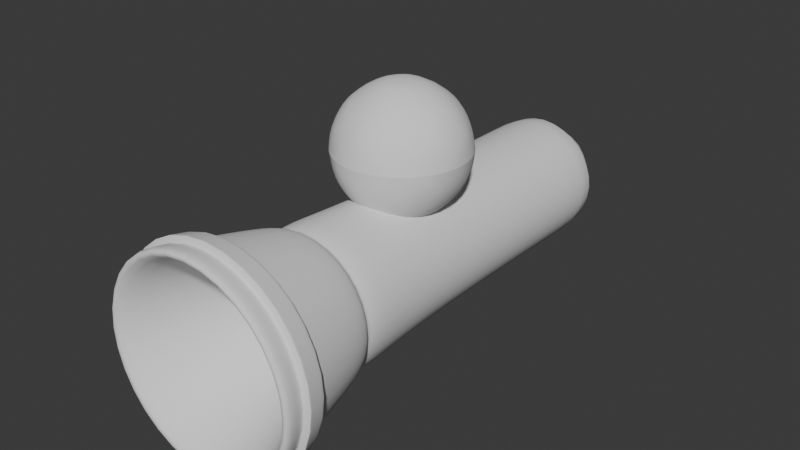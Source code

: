 # Source: HeroGun_01.blend  (saved by Blender 4.2.66; exported with 4.5.12 LTS)
import bpy
from mathutils import Matrix  # noqa: F401  (used for matrix-valued properties, if any)

bpy.ops.wm.read_factory_settings(use_empty=True)
scene = bpy.context.scene
scene.name = 'Scene'

# ---- collections
col_collection = bpy.data.collections.new('Collection'); scene.collection.children.link(col_collection)

# ---- world
world_world = bpy.data.worlds.new('World'); scene.world = world_world
world_world.use_nodes = True; world_world.node_tree.nodes.clear()
_N = world_world.node_tree.nodes; _L = world_world.node_tree.links
n0 = _N.new('ShaderNodeOutputWorld'); n0.name = 'World Output'; n0.location = (300, 300)
n1 = _N.new('ShaderNodeBackground'); n1.name = 'Background'; n1.location = (10, 300)
n1.inputs[0].default_value = (0.05088, 0.05088, 0.05088, 1.0)
_L.new(n1.outputs[0], n0.inputs[0])
n0.is_active_output = True
world_world.color = (0.05088, 0.05088, 0.05088)
world_world.sun_shadow_jitter_overblur = 0.0

# ---- meshes
me_cylinder = bpy.data.meshes.new('Cylinder')
me_cylinder.from_pydata([(0.0, 1.0, -3.621), (-4.918e-09, 1.43, 3.621), (0.7071, 0.7071, -3.621), (1.011, 1.011, 3.621), (1.0, 0.0, -3.621), (1.43, 8.637e-09, 3.621), (0.7071, -0.7071, -3.621), (1.011, -1.011, 3.621), (0.0, -1.0, -3.621), (-4.918e-09, -1.43, 3.621), (-0.7071, -0.7071, -3.621), (-1.011, -1.011, 3.621), (-1.0, 0.0, -3.621), (-1.43, 8.637e-09, 3.621), (-0.7071, 0.7071, -3.621), (-1.011, 1.011, 3.621), (-1.58, 7.592e-09, 3.309), (-1.117, -1.117, 3.309), (-4.324e-09, -1.58, 3.309), (1.117, -1.117, 3.309), (1.58, 7.592e-09, 3.309), (1.117, 1.117, 3.309), (-4.324e-09, 1.58, 3.309), (-1.117, 1.117, 3.309), (1.174, 1.174, 3.621), (-4.918e-09, 1.66, 3.621), (1.66, 8.637e-09, 3.621), (1.174, -1.174, 3.621), (-4.918e-09, -1.66, 3.621), (-1.174, -1.174, 3.621), (-1.66, 8.637e-09, 3.621), (-1.174, 1.174, 3.621), (0.2632, 0.2632, 1.618), (4.886e-09, 0.3722, 1.618), (0.3722, -3.658e-08, 1.618), (0.2632, -0.2632, 1.618), (4.886e-09, -0.3722, 1.618), (-0.2632, -0.2632, 1.618), (-0.3722, -3.658e-08, 1.618), (-0.2632, 0.2632, 1.618), (0.5111, 0.5111, 1.618), (4.886e-09, 0.7228, 1.618), (0.7228, -1.962e-08, 1.618), (0.5111, -0.5111, 1.618), (4.886e-09, -0.7228, 1.618), (-0.5111, -0.5111, 1.618), (-0.7228, -1.962e-08, 1.618), (-0.5111, 0.5111, 1.618), (0.7071, 0.7071, -3.267), (1.0, 0.0, -3.267), (0.7071, -0.7071, -3.267), (0.0, -1.0, -3.267), (-0.7071, -0.7071, -3.267), (-1.0, 0.0, -3.267), (-0.7071, 0.7071, -3.267), (0.0, 1.0, -3.267), (-1.074e-09, 1.144, 1.607), (0.0, 1.0, 0.3034), (0.7071, 0.7071, 0.3034), (0.8091, 0.8091, 1.607), (1.0, 0.0, 0.3034), (1.144, 1.887e-09, 1.607), (0.7071, -0.7071, 0.3034), (0.8091, -0.8091, 1.607), (0.0, -1.0, 0.3034), (-1.074e-09, -1.144, 1.607), (-0.7071, -0.7071, 0.3034), (-0.8091, -0.8091, 1.607), (-1.0, 0.0, 0.3034), (-1.144, 1.887e-09, 1.607), (-0.7071, 0.7071, 0.3034), (-0.8091, 0.8091, 1.607), (-1.064, 1.064, 3.017), (-3.765e-09, 1.505, 3.017), (1.064, 1.064, 3.017), (1.505, 6.611e-09, 3.017), (1.064, -1.064, 3.017), (-3.765e-09, -1.505, 3.017), (-1.064, -1.064, 3.017), (-1.505, 6.611e-09, 3.017), (-1.679, 7.592e-09, 3.284), (-1.604, 6.611e-09, 2.991), (-1.187, -1.187, 3.284), (-1.134, -1.134, 2.991), (1.679, 7.592e-09, 3.284), (1.604, 6.611e-09, 2.991), (1.187, -1.187, 3.284), (-4.324e-09, -1.679, 3.284), (-3.765e-09, -1.604, 2.991), (-4.324e-09, 1.679, 3.284), (1.187, 1.187, 3.284), (1.134, 1.134, 2.991), (1.134, -1.134, 2.991), (-3.765e-09, 1.604, 2.991), (-1.187, 1.187, 3.284), (-1.134, 1.134, 2.991), (-1.054, 1.054, 2.958), (-3.652e-09, 1.49, 2.958), (1.054, 1.054, 2.958), (1.49, 6.413e-09, 2.958), (1.054, -1.054, 2.958), (-3.652e-09, -1.49, 2.958), (-1.054, -1.054, 2.958), (-1.49, 6.413e-09, 2.958), (-1.587, 7.676e-09, 3.334), (1.122, -1.122, 3.334), (-4.371e-09, 1.587, 3.334), (1.587, 7.676e-09, 3.334), (-1.122, -1.122, 3.334), (-4.371e-09, -1.587, 3.334), (1.122, 1.122, 3.334), (-1.122, 1.122, 3.334), (-4.324e-09, 1.663, 3.288), (1.176, 1.176, 3.288), (-1.176, -1.176, 3.288), (-1.663, 7.592e-09, 3.288), (1.176, -1.176, 3.288), (1.663, 7.592e-09, 3.288), (-4.324e-09, -1.663, 3.288), (-1.176, 1.176, 3.288), (-1.613, 6.733e-09, 3.028), (-1.141, -1.141, 3.028), (1.613, 6.733e-09, 3.028), (-3.834e-09, -1.613, 3.028), (1.141, 1.141, 3.028), (1.141, -1.141, 3.028), (-3.834e-09, 1.613, 3.028), (-1.141, 1.141, 3.028), (-1.182, 1.182, 3.258), (-1.672, 7.504e-09, 3.258), (-1.182, -1.182, 3.258), (1.672, 7.504e-09, 3.258), (-4.273e-09, -1.672, 3.258), (1.182, 1.182, 3.258), (1.182, -1.182, 3.258), (-4.273e-09, 1.672, 3.258), (-1.593e-09, 1.214, 1.879), (0.8583, 0.8583, 1.879), (1.214, 2.797e-09, 1.879), (0.8583, -0.8583, 1.879), (-1.593e-09, -1.214, 1.879), (-0.8583, -0.8583, 1.879), (-1.214, 2.797e-09, 1.879), (-0.8583, 0.8583, 1.879), (-0.7382, 0.7382, 1.743), (-1.074e-09, 1.044, 1.743), (-1.044, 6.668e-09, 1.743), (-0.7382, -0.7382, 1.743), (-1.074e-09, -1.044, 1.743), (0.7382, -0.7382, 1.743), (1.044, 6.668e-09, 1.743), (0.7382, 0.7382, 1.743), (-1.593e-09, 1.113, 1.795), (0.7874, 0.7874, 1.795), (1.113, -1.985e-09, 1.795), (0.7874, -0.7874, 1.795), (-1.593e-09, -1.113, 1.795), (-0.7874, -0.7874, 1.795), (-1.113, -1.985e-09, 1.795), (-0.7874, 0.7874, 1.795)], [], [(54, 70, 57, 55), (48, 58, 60, 49), (49, 60, 62, 50), (50, 62, 64, 51), (51, 64, 66, 52), (52, 66, 68, 53), (5, 3, 40, 42), (53, 68, 70, 54), (55, 57, 58, 48), (0, 2, 4, 6, 8, 10, 12, 14), (110, 24, 26, 107), (78, 77, 88, 83), (104, 30, 31, 111), (108, 29, 30, 104), (109, 28, 29, 108), (105, 27, 28, 109), (107, 26, 27, 105), (106, 25, 24, 110), (1, 3, 24, 25), (3, 5, 26, 24), (5, 7, 27, 26), (7, 9, 28, 27), (9, 11, 29, 28), (11, 13, 30, 29), (13, 15, 31, 30), (15, 1, 25, 31), (32, 33, 39, 38, 37, 36, 35, 34), (15, 13, 46, 47), (11, 9, 44, 45), (7, 5, 42, 43), (3, 1, 41, 40), (1, 15, 47, 41), (13, 11, 45, 46), (9, 7, 43, 44), (33, 32, 40, 41), (32, 34, 42, 40), (34, 35, 43, 42), (35, 36, 44, 43), (36, 37, 45, 44), (37, 38, 46, 45), (38, 39, 47, 46), (39, 33, 41, 47), (0, 55, 48, 2), (2, 48, 49, 4), (4, 49, 50, 6), (6, 50, 51, 8), (8, 51, 52, 10), (10, 52, 53, 12), (12, 53, 54, 14), (14, 54, 55, 0), (71, 56, 57, 70), (69, 71, 70, 68), (67, 69, 68, 66), (65, 67, 66, 64), (63, 65, 64, 62), (61, 63, 62, 60), (59, 61, 60, 58), (56, 59, 58, 57), (111, 31, 25, 106), (118, 114, 82, 87), (117, 116, 86, 84), (79, 78, 83, 81), (112, 113, 90, 89), (114, 115, 80, 82), (72, 79, 81, 95), (75, 74, 91, 85), (98, 74, 75, 99), (103, 79, 72, 96), (102, 78, 79, 103), (101, 77, 78, 102), (100, 76, 77, 101), (99, 75, 76, 100), (97, 73, 74, 98), (96, 72, 73, 97), (128, 94, 89, 135), (135, 89, 90, 133), (131, 84, 86, 134), (134, 86, 87, 132), (132, 87, 82, 130), (130, 82, 80, 129), (129, 80, 94, 128), (133, 90, 84, 131), (77, 76, 92, 88), (113, 117, 84, 90), (115, 119, 94, 80), (76, 75, 85, 92), (116, 118, 87, 86), (74, 73, 93, 91), (119, 112, 89, 94), (73, 72, 95, 93), (143, 96, 97, 136), (136, 97, 98, 137), (138, 99, 100, 139), (139, 100, 101, 140), (140, 101, 102, 141), (141, 102, 103, 142), (142, 103, 96, 143), (137, 98, 99, 138), (23, 111, 106, 22), (22, 106, 110, 21), (20, 107, 105, 19), (19, 105, 109, 18), (18, 109, 108, 17), (17, 108, 104, 16), (16, 104, 111, 23), (21, 110, 107, 20), (23, 22, 112, 119), (19, 18, 118, 116), (16, 23, 119, 115), (21, 20, 117, 113), (17, 16, 115, 114), (22, 21, 113, 112), (20, 19, 116, 117), (18, 17, 114, 118), (91, 124, 122, 85), (81, 120, 127, 95), (83, 121, 120, 81), (88, 123, 121, 83), (92, 125, 123, 88), (85, 122, 125, 92), (93, 126, 124, 91), (95, 127, 126, 93), (124, 133, 131, 122), (120, 129, 128, 127), (121, 130, 129, 120), (123, 132, 130, 121), (125, 134, 132, 123), (122, 131, 134, 125), (126, 135, 133, 124), (127, 128, 135, 126), (143, 136, 152, 159), (136, 137, 153, 152), (67, 65, 148, 147), (138, 139, 155, 154), (63, 61, 150, 149), (139, 140, 156, 155), (56, 71, 144, 145), (140, 141, 157, 156), (151, 153, 154, 150), (146, 158, 159, 144), (147, 157, 158, 146), (148, 156, 157, 147), (149, 155, 156, 148), (150, 154, 155, 149), (145, 152, 153, 151), (144, 159, 152, 145), (71, 69, 146, 144), (61, 59, 151, 150), (137, 138, 154, 153), (142, 143, 159, 158), (65, 63, 149, 148), (141, 142, 158, 157), (59, 56, 145, 151), (69, 67, 147, 146)])
me_cylinder.polygons.foreach_set('use_smooth', [True] * 154)
_uv = me_cylinder.uv_layers.new(name='UVMap')
_uv.uv.foreach_set('vector', [0.125, 0.5244, 0.125, 0.7709, 0.0, 0.7709, 0.0, 0.5244, 0.875, 0.5244, 0.875, 0.7709, 0.75, 0.7709, 0.75, 0.5244, 0.75, 0.5244, 0.75, 0.7709, 0.625, 0.7709, 0.625, 0.5244, 0.625, 0.5244, 0.625, 0.7709, 0.5, 0.7709, 0.5, 0.5244, 0.5, 0.5244, 0.5, 0.7709, 0.375, 0.7709, 0.375, 0.5244, 0.375, 0.5244, 0.375, 0.7709, 0.25, 0.7709, 0.25, 0.5244, 0.4568, 0.25, 0.3962, 0.3962, 0.3962, 0.3962, 0.4568, 0.25, 0.25, 0.5244, 0.25, 0.7709, 0.125, 0.7709, 0.125, 0.5244, 1.0, 0.5244, 1.0, 0.7709, 0.875, 0.7709, 0.875, 0.5244, 0.75, 0.49, 0.9197, 0.4197, 0.99, 0.25, 0.9197, 0.08029, 0.75, 0.01, 0.5803, 0.08029, 0.51, 0.25, 0.5803, 0.4197, 0.875, 0.9802, 0.875, 1.0, 0.75, 1.0, 0.75, 0.9802, 0.375, 0.9583, 0.5, 0.9583, 0.5, 0.9583, 0.375, 0.9583, 0.25, 0.9802, 0.25, 1.0, 0.125, 1.0, 0.125, 0.9802, 0.375, 0.9802, 0.375, 1.0, 0.25, 1.0, 0.25, 0.9802, 0.5, 0.9802, 0.5, 1.0, 0.375, 1.0, 0.375, 0.9802, 0.625, 0.9802, 0.625, 1.0, 0.5, 1.0, 0.5, 0.9802, 0.75, 0.9802, 0.75, 1.0, 0.625, 1.0, 0.625, 0.9802, 1.0, 0.9802, 1.0, 1.0, 0.875, 1.0, 0.875, 0.9802, 0.25, 0.4568, 0.3962, 0.3962, 0.4197, 0.4197, 0.25, 0.49, 0.3962, 0.3962, 0.4568, 0.25, 0.49, 0.25, 0.4197, 0.4197, 0.4568, 0.25, 0.3962, 0.1038, 0.4197, 0.08029, 0.49, 0.25, 0.3962, 0.1038, 0.25, 0.04321, 0.25, 0.01, 0.4197, 0.08029, 0.25, 0.04321, 0.1038, 0.1038, 0.08029, 0.08029, 0.25, 0.01, 0.1038, 0.1038, 0.04321, 0.25, 0.01, 0.25, 0.08029, 0.08029, 0.04321, 0.25, 0.1038, 0.3962, 0.08029, 0.4197, 0.01, 0.25, 0.1038, 0.3962, 0.25, 0.4568, 0.25, 0.49, 0.08029, 0.4197, 0.3253, 0.3253, 0.25, 0.3565, 0.1747, 0.3253, 0.1435, 0.25, 0.1747, 0.1747, 0.25, 0.1435, 0.3253, 0.1747, 0.3565, 0.25, 0.1038, 0.3962, 0.04321, 0.25, 0.04321, 0.25, 0.1038, 0.3962, 0.1038, 0.1038, 0.25, 0.04321, 0.25, 0.04321, 0.1038, 0.1038, 0.3962, 0.1038, 0.4568, 0.25, 0.4568, 0.25, 0.3962, 0.1038, 0.3962, 0.3962, 0.25, 0.4568, 0.25, 0.4568, 0.3962, 0.3962, 0.25, 0.4568, 0.1038, 0.3962, 0.1038, 0.3962, 0.25, 0.4568, 0.04321, 0.25, 0.1038, 0.1038, 0.1038, 0.1038, 0.04321, 0.25, 0.25, 0.04321, 0.3962, 0.1038, 0.3962, 0.1038, 0.25, 0.04321, 0.25, 0.3565, 0.3253, 0.3253, 0.3962, 0.3962, 0.25, 0.4568, 0.3253, 0.3253, 0.3565, 0.25, 0.4568, 0.25, 0.3962, 0.3962, 0.3565, 0.25, 0.3253, 0.1747, 0.3962, 0.1038, 0.4568, 0.25, 0.3253, 0.1747, 0.25, 0.1435, 0.25, 0.04321, 0.3962, 0.1038, 0.25, 0.1435, 0.1747, 0.1747, 0.1038, 0.1038, 0.25, 0.04321, 0.1747, 0.1747, 0.1435, 0.25, 0.04321, 0.25, 0.1038, 0.1038, 0.1435, 0.25, 0.1747, 0.3253, 0.1038, 0.3962, 0.04321, 0.25, 0.1747, 0.3253, 0.25, 0.3565, 0.25, 0.4568, 0.1038, 0.3962, 1.0, 0.5, 1.0, 0.5244, 0.875, 0.5244, 0.875, 0.5, 0.875, 0.5, 0.875, 0.5244, 0.75, 0.5244, 0.75, 0.5, 0.75, 0.5, 0.75, 0.5244, 0.625, 0.5244, 0.625, 0.5, 0.625, 0.5, 0.625, 0.5244, 0.5, 0.5244, 0.5, 0.5, 0.5, 0.5, 0.5, 0.5244, 0.375, 0.5244, 0.375, 0.5, 0.375, 0.5, 0.375, 0.5244, 0.25, 0.5244, 0.25, 0.5, 0.25, 0.5, 0.25, 0.5244, 0.125, 0.5244, 0.125, 0.5, 0.125, 0.5, 0.125, 0.5244, 0.0, 0.5244, 0.0, 0.5, 0.125, 0.861, 0.0, 0.861, 0.0, 0.7709, 0.125, 0.7709, 0.25, 0.861, 0.125, 0.861, 0.125, 0.7709, 0.25, 0.7709, 0.375, 0.861, 0.25, 0.861, 0.25, 0.7709, 0.375, 0.7709, 0.5, 0.861, 0.375, 0.861, 0.375, 0.7709, 0.5, 0.7709, 0.625, 0.861, 0.5, 0.861, 0.5, 0.7709, 0.625, 0.7709, 0.75, 0.861, 0.625, 0.861, 0.625, 0.7709, 0.75, 0.7709, 0.875, 0.861, 0.75, 0.861, 0.75, 0.7709, 0.875, 0.7709, 1.0, 0.861, 0.875, 0.861, 0.875, 0.7709, 1.0, 0.7709, 0.125, 0.9802, 0.125, 1.0, 0.0, 1.0, 0.0, 0.9802, 0.5, 0.9785, 0.375, 0.9785, 0.375, 0.9785, 0.5, 0.9785, 0.75, 0.9785, 0.625, 0.9785, 0.625, 0.9785, 0.75, 0.9785, 0.25, 0.9583, 0.375, 0.9583, 0.375, 0.9583, 0.25, 0.9583, 1.0, 0.9785, 0.875, 0.9785, 0.875, 0.9785, 1.0, 0.9785, 0.375, 0.9785, 0.25, 0.9785, 0.25, 0.9785, 0.375, 0.9785, 0.125, 0.9583, 0.25, 0.9583, 0.25, 0.9583, 0.125, 0.9583, 0.75, 0.9583, 0.875, 0.9583, 0.875, 0.9583, 0.75, 0.9583, 0.875, 0.9542, 0.875, 0.9583, 0.75, 0.9583, 0.75, 0.9542, 0.25, 0.9542, 0.25, 0.9583, 0.125, 0.9583, 0.125, 0.9542, 0.375, 0.9542, 0.375, 0.9583, 0.25, 0.9583, 0.25, 0.9542, 0.5, 0.9542, 0.5, 0.9583, 0.375, 0.9583, 0.375, 0.9542, 0.625, 0.9542, 0.625, 0.9583, 0.5, 0.9583, 0.5, 0.9542, 0.75, 0.9542, 0.75, 0.9583, 0.625, 0.9583, 0.625, 0.9542, 1.0, 0.9542, 1.0, 0.9583, 0.875, 0.9583, 0.875, 0.9542, 0.125, 0.9542, 0.125, 0.9583, 0.0, 0.9583, 0.0, 0.9542, 0.125, 0.9767, 0.125, 0.9785, 0.0, 0.9785, 0.0, 0.9767, 1.0, 0.9767, 1.0, 0.9785, 0.875, 0.9785, 0.875, 0.9767, 0.75, 0.9767, 0.75, 0.9785, 0.625, 0.9785, 0.625, 0.9767, 0.625, 0.9767, 0.625, 0.9785, 0.5, 0.9785, 0.5, 0.9767, 0.5, 0.9767, 0.5, 0.9785, 0.375, 0.9785, 0.375, 0.9767, 0.375, 0.9767, 0.375, 0.9785, 0.25, 0.9785, 0.25, 0.9767, 0.25, 0.9767, 0.25, 0.9785, 0.125, 0.9785, 0.125, 0.9767, 0.875, 0.9767, 0.875, 0.9785, 0.75, 0.9785, 0.75, 0.9767, 0.5, 0.9583, 0.625, 0.9583, 0.625, 0.9583, 0.5, 0.9583, 0.875, 0.9785, 0.75, 0.9785, 0.75, 0.9785, 0.875, 0.9785, 0.25, 0.9785, 0.125, 0.9785, 0.125, 0.9785, 0.25, 0.9785, 0.625, 0.9583, 0.75, 0.9583, 0.75, 0.9583, 0.625, 0.9583, 0.625, 0.9785, 0.5, 0.9785, 0.5, 0.9785, 0.625, 0.9785, 0.875, 0.9583, 1.0, 0.9583, 1.0, 0.9583, 0.875, 0.9583, 0.125, 0.9785, 0.0, 0.9785, 0.0, 0.9785, 0.125, 0.9785, 0.0, 0.9583, 0.125, 0.9583, 0.125, 0.9583, 0.0, 0.9583, 0.125, 0.8797, 0.125, 0.9542, 0.0, 0.9542, 0.0, 0.8797, 1.0, 0.8797, 1.0, 0.9542, 0.875, 0.9542, 0.875, 0.8797, 0.75, 0.8797, 0.75, 0.9542, 0.625, 0.9542, 0.625, 0.8797, 0.625, 0.8797, 0.625, 0.9542, 0.5, 0.9542, 0.5, 0.8797, 0.5, 0.8797, 0.5, 0.9542, 0.375, 0.9542, 0.375, 0.8797, 0.375, 0.8797, 0.375, 0.9542, 0.25, 0.9542, 0.25, 0.8797, 0.25, 0.8797, 0.25, 0.9542, 0.125, 0.9542, 0.125, 0.8797, 0.875, 0.8797, 0.875, 0.9542, 0.75, 0.9542, 0.75, 0.8797, 0.125, 0.9785, 0.125, 0.9802, 0.0, 0.9802, 0.0, 0.9785, 1.0, 0.9785, 1.0, 0.9802, 0.875, 0.9802, 0.875, 0.9785, 0.75, 0.9785, 0.75, 0.9802, 0.625, 0.9802, 0.625, 0.9785, 0.625, 0.9785, 0.625, 0.9802, 0.5, 0.9802, 0.5, 0.9785, 0.5, 0.9785, 0.5, 0.9802, 0.375, 0.9802, 0.375, 0.9785, 0.375, 0.9785, 0.375, 0.9802, 0.25, 0.9802, 0.25, 0.9785, 0.25, 0.9785, 0.25, 0.9802, 0.125, 0.9802, 0.125, 0.9785, 0.875, 0.9785, 0.875, 0.9802, 0.75, 0.9802, 0.75, 0.9785, 0.125, 0.9785, 0.0, 0.9785, 0.0, 0.9785, 0.125, 0.9785, 0.625, 0.9785, 0.5, 0.9785, 0.5, 0.9785, 0.625, 0.9785, 0.25, 0.9785, 0.125, 0.9785, 0.125, 0.9785, 0.25, 0.9785, 0.875, 0.9785, 0.75, 0.9785, 0.75, 0.9785, 0.875, 0.9785, 0.375, 0.9785, 0.25, 0.9785, 0.25, 0.9785, 0.375, 0.9785, 1.0, 0.9785, 0.875, 0.9785, 0.875, 0.9785, 1.0, 0.9785, 0.75, 0.9785, 0.625, 0.9785, 0.625, 0.9785, 0.75, 0.9785, 0.5, 0.9785, 0.375, 0.9785, 0.375, 0.9785, 0.5, 0.9785, 0.875, 0.9583, 0.875, 0.9608, 0.75, 0.9608, 0.75, 0.9583, 0.25, 0.9583, 0.25, 0.9608, 0.125, 0.9608, 0.125, 0.9583, 0.375, 0.9583, 0.375, 0.9608, 0.25, 0.9608, 0.25, 0.9583, 0.5, 0.9583, 0.5, 0.9608, 0.375, 0.9608, 0.375, 0.9583, 0.625, 0.9583, 0.625, 0.9608, 0.5, 0.9608, 0.5, 0.9583, 0.75, 0.9583, 0.75, 0.9608, 0.625, 0.9608, 0.625, 0.9583, 1.0, 0.9583, 1.0, 0.9608, 0.875, 0.9608, 0.875, 0.9583, 0.125, 0.9583, 0.125, 0.9608, 0.0, 0.9608, 0.0, 0.9583, 0.875, 0.9608, 0.875, 0.9767, 0.75, 0.9767, 0.75, 0.9608, 0.25, 0.9608, 0.25, 0.9767, 0.125, 0.9767, 0.125, 0.9608, 0.375, 0.9608, 0.375, 0.9767, 0.25, 0.9767, 0.25, 0.9608, 0.5, 0.9608, 0.5, 0.9767, 0.375, 0.9767, 0.375, 0.9608, 0.625, 0.9608, 0.625, 0.9767, 0.5, 0.9767, 0.5, 0.9608, 0.75, 0.9608, 0.75, 0.9767, 0.625, 0.9767, 0.625, 0.9608, 1.0, 0.9608, 1.0, 0.9767, 0.875, 0.9767, 0.875, 0.9608, 0.125, 0.9608, 0.125, 0.9767, 0.0, 0.9767, 0.0, 0.9608, 0.125, 0.8797, 0.0, 0.8797, 0.0, 0.8797, 0.125, 0.8797, 1.0, 0.8797, 0.875, 0.8797, 0.875, 0.8797, 1.0, 0.8797, 0.375, 0.861, 0.5, 0.861, 0.5, 0.861, 0.375, 0.861, 0.75, 0.8797, 0.625, 0.8797, 0.625, 0.8797, 0.75, 0.8797, 0.625, 0.861, 0.75, 0.861, 0.75, 0.861, 0.625, 0.861, 0.625, 0.8797, 0.5, 0.8797, 0.5, 0.8797, 0.625, 0.8797, 0.0, 0.861, 0.125, 0.861, 0.125, 0.861, 0.0, 0.861, 0.5, 0.8797, 0.375, 0.8797, 0.375, 0.8797, 0.5, 0.8797, 0.875, 0.861, 0.875, 0.8797, 0.75, 0.8797, 0.75, 0.861, 0.25, 0.861, 0.25, 0.8797, 0.125, 0.8797, 0.125, 0.861, 0.375, 0.861, 0.375, 0.8797, 0.25, 0.8797, 0.25, 0.861, 0.5, 0.861, 0.5, 0.8797, 0.375, 0.8797, 0.375, 0.861, 0.625, 0.861, 0.625, 0.8797, 0.5, 0.8797, 0.5, 0.861, 0.75, 0.861, 0.75, 0.8797, 0.625, 0.8797, 0.625, 0.861, 1.0, 0.861, 1.0, 0.8797, 0.875, 0.8797, 0.875, 0.861, 0.125, 0.861, 0.125, 0.8797, 0.0, 0.8797, 0.0, 0.861, 0.125, 0.861, 0.25, 0.861, 0.25, 0.861, 0.125, 0.861, 0.75, 0.861, 0.875, 0.861, 0.875, 0.861, 0.75, 0.861, 0.875, 0.8797, 0.75, 0.8797, 0.75, 0.8797, 0.875, 0.8797, 0.25, 0.8797, 0.125, 0.8797, 0.125, 0.8797, 0.25, 0.8797, 0.5, 0.861, 0.625, 0.861, 0.625, 0.861, 0.5, 0.861, 0.375, 0.8797, 0.25, 0.8797, 0.25, 0.8797, 0.375, 0.8797, 0.875, 0.861, 1.0, 0.861, 1.0, 0.861, 0.875, 0.861, 0.25, 0.861, 0.375, 0.861, 0.375, 0.861, 0.25, 0.861])
me_cylinder.update()
me_icosphere = bpy.data.meshes.new('Icosphere')
me_icosphere.from_pydata([(0.0, 0.0, -1.0), (0.7236, -0.5257, -0.4472), (-0.2764, -0.8506, -0.4472), (-0.8944, 0.0, -0.4472), (-0.2764, 0.8506, -0.4472), (0.7236, 0.5257, -0.4472), (-0.1625, -0.5, -0.8507), (0.4253, -0.309, -0.8507), (0.2629, -0.809, -0.5257), (0.8506, 0.0, -0.5257), (0.4253, 0.309, -0.8507), (-0.5257, 0.0, -0.8507), (-0.6882, -0.5, -0.5257), (-0.1625, 0.5, -0.8507), (-0.6882, 0.5, -0.5257), (0.2629, 0.809, -0.5257), (0.9511, -0.309, 0.0), (0.9511, 0.309, 0.0), (0.0, -1.0, 0.0), (0.5878, -0.809, 0.0), (-0.9511, -0.309, 0.0), (-0.5878, -0.809, 0.0), (-0.5878, 0.809, 0.0), (-0.9511, 0.309, 0.0), (0.5878, 0.809, 0.0), (0.0, 1.0, 0.0)], [], [(0, 7, 6), (1, 7, 9), (0, 6, 11), (0, 11, 13), (0, 13, 10), (1, 9, 16), (2, 8, 18), (3, 12, 20), (4, 14, 22), (5, 15, 24), (1, 16, 19), (2, 18, 21), (3, 20, 23), (4, 22, 25), (5, 24, 17), (24, 15, 25), (15, 4, 25), (22, 14, 23), (14, 3, 23), (20, 12, 21), (12, 2, 21), (18, 8, 19), (8, 1, 19), (16, 9, 17), (9, 5, 17), (10, 15, 5), (10, 13, 15), (13, 4, 15), (13, 14, 4), (13, 11, 14), (11, 3, 14), (11, 12, 3), (11, 6, 12), (6, 2, 12), (9, 10, 5), (9, 7, 10), (7, 0, 10), (6, 8, 2), (6, 7, 8), (7, 1, 8)])
me_icosphere.polygons.foreach_set('use_smooth', [True] * 40)
_uv = me_icosphere.uv_layers.new(name='UVMap')
_uv.uv.foreach_set('vector', [0.1818, 0.0, 0.2273, 0.07873, 0.1364, 0.07873, 0.2727, 0.1575, 0.3182, 0.07873, 0.3636, 0.1575, 0.9091, 0.0, 0.9545, 0.07873, 0.8636, 0.07873, 0.7273, 0.0, 0.7727, 0.07873, 0.6818, 0.07873, 0.5455, 0.0, 0.5909, 0.07873, 0.5, 0.07873, 0.2727, 0.1575, 0.3636, 0.1575, 0.3182, 0.2362, 0.09091, 0.1575, 0.1818, 0.1575, 0.1364, 0.2362, 0.8182, 0.1575, 0.9091, 0.1575, 0.8636, 0.2362, 0.6364, 0.1575, 0.7273, 0.1575, 0.6818, 0.2362, 0.4545, 0.1575, 0.5455, 0.1575, 0.5, 0.2362, 0.2727, 0.1575, 0.3182, 0.2362, 0.2273, 0.2362, 0.09091, 0.1575, 0.1364, 0.2362, 0.04546, 0.2362, 0.8182, 0.1575, 0.8636, 0.2362, 0.7727, 0.2362, 0.6364, 0.1575, 0.6818, 0.2362, 0.5909, 0.2362, 0.4545, 0.1575, 0.5, 0.2362, 0.4091, 0.2362, 0.5, 0.2362, 0.5455, 0.1575, 0.5909, 0.2362, 0.5455, 0.1575, 0.6364, 0.1575, 0.5909, 0.2362, 0.6818, 0.2362, 0.7273, 0.1575, 0.7727, 0.2362, 0.7273, 0.1575, 0.8182, 0.1575, 0.7727, 0.2362, 0.8636, 0.2362, 0.9091, 0.1575, 0.9545, 0.2362, 0.9091, 0.1575, 1.0, 0.1575, 0.9545, 0.2362, 0.1364, 0.2362, 0.1818, 0.1575, 0.2273, 0.2362, 0.1818, 0.1575, 0.2727, 0.1575, 0.2273, 0.2362, 0.3182, 0.2362, 0.3636, 0.1575, 0.4091, 0.2362, 0.3636, 0.1575, 0.4545, 0.1575, 0.4091, 0.2362, 0.5, 0.07873, 0.5455, 0.1575, 0.4545, 0.1575, 0.5, 0.07873, 0.5909, 0.07873, 0.5455, 0.1575, 0.5909, 0.07873, 0.6364, 0.1575, 0.5455, 0.1575, 0.6818, 0.07873, 0.7273, 0.1575, 0.6364, 0.1575, 0.6818, 0.07873, 0.7727, 0.07873, 0.7273, 0.1575, 0.7727, 0.07873, 0.8182, 0.1575, 0.7273, 0.1575, 0.8636, 0.07873, 0.9091, 0.1575, 0.8182, 0.1575, 0.8636, 0.07873, 0.9545, 0.07873, 0.9091, 0.1575, 0.9545, 0.07873, 1.0, 0.1575, 0.9091, 0.1575, 0.3636, 0.1575, 0.4091, 0.07873, 0.4545, 0.1575, 0.3636, 0.1575, 0.3182, 0.07873, 0.4091, 0.07873, 0.3182, 0.07873, 0.3636, 0.0, 0.4091, 0.07873, 0.1364, 0.07873, 0.1818, 0.1575, 0.09091, 0.1575, 0.1364, 0.07873, 0.2273, 0.07873, 0.1818, 0.1575, 0.2273, 0.07873, 0.2727, 0.1575, 0.1818, 0.1575])
me_icosphere.update()
me_icosphere_001 = bpy.data.meshes.new('Icosphere.001')
me_icosphere_001.from_pydata([(0.2764, -0.8506, 0.4472), (-0.7236, -0.5257, 0.4472), (-0.7236, 0.5257, 0.4472), (0.2764, 0.8506, 0.4472), (0.8944, 0.0, 0.4472), (0.0, 0.0, 1.0), (0.9511, -0.309, 0.0), (0.9511, 0.309, 0.0), (0.0, -1.0, 0.0), (0.5878, -0.809, 0.0), (-0.9511, -0.309, 0.0), (-0.5878, -0.809, 0.0), (-0.5878, 0.809, 0.0), (-0.9511, 0.309, 0.0), (0.5878, 0.809, 0.0), (0.0, 1.0, 0.0), (0.6882, -0.5, 0.5257), (-0.2629, -0.809, 0.5257), (-0.8506, 0.0, 0.5257), (-0.2629, 0.809, 0.5257), (0.6882, 0.5, 0.5257), (0.1625, -0.5, 0.8507), (0.5257, 0.0, 0.8507), (-0.4253, -0.309, 0.8507), (-0.4253, 0.309, 0.8507), (0.1625, 0.5, 0.8507)], [], [(0, 16, 21), (1, 17, 23), (2, 18, 24), (3, 19, 25), (4, 20, 22), (22, 25, 5), (22, 20, 25), (20, 3, 25), (25, 24, 5), (25, 19, 24), (19, 2, 24), (24, 23, 5), (24, 18, 23), (18, 1, 23), (23, 21, 5), (23, 17, 21), (17, 0, 21), (21, 22, 5), (21, 16, 22), (16, 4, 22), (7, 20, 4), (7, 14, 20), (14, 3, 20), (15, 19, 3), (15, 12, 19), (12, 2, 19), (13, 18, 2), (13, 10, 18), (10, 1, 18), (11, 17, 1), (11, 8, 17), (8, 0, 17), (9, 16, 0), (9, 6, 16), (6, 4, 16), (14, 15, 3), (12, 13, 2), (10, 11, 1), (8, 9, 0), (6, 7, 4)])
me_icosphere_001.polygons.foreach_set('use_smooth', [True] * 40)
_uv = me_icosphere_001.uv_layers.new(name='UVMap')
_uv.uv.foreach_set('vector', [0.1818, 0.3149, 0.2727, 0.3149, 0.2273, 0.3937, 0.0, 0.3149, 0.09091, 0.3149, 0.04546, 0.3937, 0.7273, 0.3149, 0.8182, 0.3149, 0.7727, 0.3937, 0.5455, 0.3149, 0.6364, 0.3149, 0.5909, 0.3937, 0.3636, 0.3149, 0.4545, 0.3149, 0.4091, 0.3937, 0.4091, 0.3937, 0.5, 0.3937, 0.4545, 0.4724, 0.4091, 0.3937, 0.4545, 0.3149, 0.5, 0.3937, 0.4545, 0.3149, 0.5455, 0.3149, 0.5, 0.3937, 0.5909, 0.3937, 0.6818, 0.3937, 0.6364, 0.4724, 0.5909, 0.3937, 0.6364, 0.3149, 0.6818, 0.3937, 0.6364, 0.3149, 0.7273, 0.3149, 0.6818, 0.3937, 0.7727, 0.3937, 0.8636, 0.3937, 0.8182, 0.4724, 0.7727, 0.3937, 0.8182, 0.3149, 0.8636, 0.3937, 0.8182, 0.3149, 0.9091, 0.3149, 0.8636, 0.3937, 0.04546, 0.3937, 0.1364, 0.3937, 0.09091, 0.4724, 0.04546, 0.3937, 0.09091, 0.3149, 0.1364, 0.3937, 0.09091, 0.3149, 0.1818, 0.3149, 0.1364, 0.3937, 0.2273, 0.3937, 0.3182, 0.3937, 0.2727, 0.4724, 0.2273, 0.3937, 0.2727, 0.3149, 0.3182, 0.3937, 0.2727, 0.3149, 0.3636, 0.3149, 0.3182, 0.3937, 0.4091, 0.2362, 0.4545, 0.3149, 0.3636, 0.3149, 0.4091, 0.2362, 0.5, 0.2362, 0.4545, 0.3149, 0.5, 0.2362, 0.5455, 0.3149, 0.4545, 0.3149, 0.5909, 0.2362, 0.6364, 0.3149, 0.5455, 0.3149, 0.5909, 0.2362, 0.6818, 0.2362, 0.6364, 0.3149, 0.6818, 0.2362, 0.7273, 0.3149, 0.6364, 0.3149, 0.7727, 0.2362, 0.8182, 0.3149, 0.7273, 0.3149, 0.7727, 0.2362, 0.8636, 0.2362, 0.8182, 0.3149, 0.8636, 0.2362, 0.9091, 0.3149, 0.8182, 0.3149, 0.04546, 0.2362, 0.09091, 0.3149, 0.0, 0.3149, 0.04546, 0.2362, 0.1364, 0.2362, 0.09091, 0.3149, 0.1364, 0.2362, 0.1818, 0.3149, 0.09091, 0.3149, 0.2273, 0.2362, 0.2727, 0.3149, 0.1818, 0.3149, 0.2273, 0.2362, 0.3182, 0.2362, 0.2727, 0.3149, 0.3182, 0.2362, 0.3636, 0.3149, 0.2727, 0.3149, 0.5, 0.2362, 0.5909, 0.2362, 0.5455, 0.3149, 0.6818, 0.2362, 0.7727, 0.2362, 0.7273, 0.3149, 0.8636, 0.2362, 0.9545, 0.2362, 0.9091, 0.3149, 0.1364, 0.2362, 0.2273, 0.2362, 0.1818, 0.3149, 0.3182, 0.2362, 0.4091, 0.2362, 0.3636, 0.3149])
me_icosphere_001.update()

# ---- objects
ob_cylinder = bpy.data.objects.new('Cylinder', me_cylinder)
ob_icosphere = bpy.data.objects.new('Icosphere', me_icosphere)
ob_icosphere_001 = bpy.data.objects.new('Icosphere.001', me_icosphere_001)

# ---- transforms, parenting, visibility, modifiers, constraints
ob_cylinder.location = (0.0, 0.0, 0.0)
ob_cylinder.rotation_euler = (1.571, -0.0, 0.0)
_m = ob_cylinder.modifiers.new('Subdivision', 'SUBSURF')
_m.levels = 2
ob_icosphere.location = (0.0, 0.0383, 1.515)
_m = ob_icosphere.modifiers.new('Subdivision', 'SUBSURF')
_m.levels = 2
ob_icosphere_001.location = (0.0, 0.0383, 1.515)
_m = ob_icosphere_001.modifiers.new('Subdivision', 'SUBSURF')
_m.levels = 2

# ---- collection membership
col_collection.objects.link(ob_cylinder)
col_collection.objects.link(ob_icosphere)
col_collection.objects.link(ob_icosphere_001)

# ---- scene / render settings (as saved in the file)
scene.frame_start = 1; scene.frame_end = 250; scene.frame_set(1)
scene.render.engine = 'BLENDER_EEVEE_NEXT'
bpy.context.view_layer.update()

# ---- added for rendering (the .blend has no active camera and no usable light): camera, sun
cam_auto = bpy.data.cameras.new('AutoCamera')
cam_auto.lens = 50.0
cam_auto.sensor_width = 36.0
cam_auto.clip_end = 1000.0
ob_auto_camera = bpy.data.objects.new('AutoCamera', cam_auto)
scene.collection.objects.link(ob_auto_camera)
ob_auto_camera.location = (8.34278, -10.0113, 7.09211)
ob_auto_camera.rotation_euler = (1.09748, -7.21219e-08, 0.694738)
scene.camera = ob_auto_camera
light_auto_sun = bpy.data.lights.new('AutoSun', 'SUN')
light_auto_sun.energy = 3.0
light_auto_sun.angle = 0.0523599
ob_auto_sun = bpy.data.objects.new('AutoSun', light_auto_sun)
scene.collection.objects.link(ob_auto_sun)
ob_auto_sun.rotation_euler = (0.872665, 0.174533, 0.523599)
bpy.context.view_layer.update()
